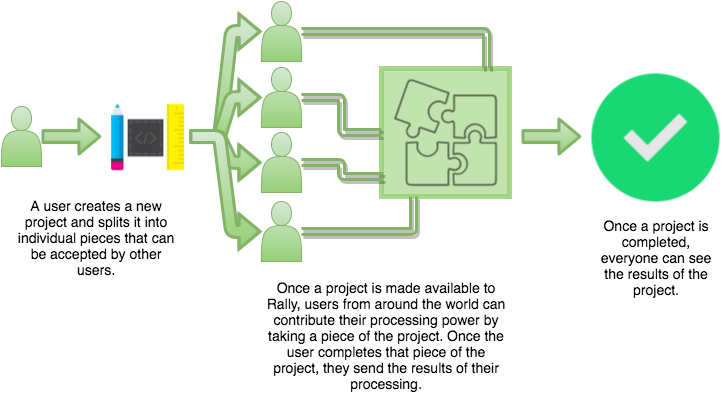

The diagram above was exported from draw.io. Its source (the exported page's mxGraphModel, read from the mxfile embedded in the PNG):
<mxGraphModel dx="950" dy="605" grid="1" gridSize="10" guides="1" tooltips="1" connect="1" arrows="1" fold="1" page="1" pageScale="1" pageWidth="850" pageHeight="1100" background="#ffffff" math="0" shadow="0">
  <root>
    <mxCell id="0" />
    <mxCell id="1" parent="0" />
    <mxCell id="2" value="" style="shape=image;html=1;verticalAlign=top;verticalLabelPosition=bottom;labelBackgroundColor=#ffffff;imageAspect=0;aspect=fixed;image=https://cdn0.iconfinder.com/data/icons/shift-free/32/Complete_Symbol-128.png;fillColor=#3333FF;" vertex="1" parent="1">
      <mxGeometry x="610" y="118" width="128" height="128" as="geometry" />
    </mxCell>
    <mxCell id="3" value="" style="shape=actor;whiteSpace=wrap;html=1;plain-green" vertex="1" parent="1">
      <mxGeometry x="280" y="46" width="40" height="60" as="geometry" />
    </mxCell>
    <mxCell id="4" value="" style="shape=actor;whiteSpace=wrap;html=1;plain-green" vertex="1" parent="1">
      <mxGeometry x="280" y="112" width="40" height="60" as="geometry" />
    </mxCell>
    <mxCell id="5" value="" style="shape=actor;whiteSpace=wrap;html=1;plain-green" vertex="1" parent="1">
      <mxGeometry x="280" y="177" width="40" height="60" as="geometry" />
    </mxCell>
    <mxCell id="6" value="" style="shape=actor;whiteSpace=wrap;html=1;plain-green" vertex="1" parent="1">
      <mxGeometry x="280" y="246" width="40" height="60" as="geometry" />
    </mxCell>
    <mxCell id="7" value="" style="shape=actor;whiteSpace=wrap;html=1;plain-green" vertex="1" parent="1">
      <mxGeometry x="20" y="151" width="40" height="60" as="geometry" />
    </mxCell>
    <mxCell id="8" value="" style="shape=image;html=1;verticalAlign=top;verticalLabelPosition=bottom;labelBackgroundColor=#ffffff;imageAspect=0;aspect=fixed;image=https://cdn3.iconfinder.com/data/icons/cmyk-product-development/128/cmyk-08-128.png;rounded=1;strokeColor=#000000;strokeWidth=4;fillColor=none;" vertex="1" parent="1">
      <mxGeometry x="120" y="137" width="88" height="88" as="geometry" />
    </mxCell>
    <mxCell id="9" value="" style="endArrow=classic;html=1;strokeWidth=3;plain-green;shape=flexArrow;edgeStyle=entityRelationEdgeStyle;elbow=vertical;" edge="1" source="8" target="3" parent="1">
      <mxGeometry x="208" y="76" width="50" height="50" as="geometry">
        <mxPoint x="10" y="60" as="sourcePoint" />
        <mxPoint x="60" y="10" as="targetPoint" />
      </mxGeometry>
    </mxCell>
    <mxCell id="10" value="" style="endArrow=classic;html=1;strokeWidth=3;plain-green;shape=flexArrow;edgeStyle=entityRelationEdgeStyle;elbow=vertical;" edge="1" source="8" target="4" parent="1">
      <mxGeometry x="208" y="142" width="50" height="50" as="geometry">
        <mxPoint x="10" y="60" as="sourcePoint" />
        <mxPoint x="60" y="10" as="targetPoint" />
      </mxGeometry>
    </mxCell>
    <mxCell id="11" value="" style="endArrow=classic;html=1;strokeWidth=3;plain-green;shape=flexArrow;edgeStyle=entityRelationEdgeStyle;elbow=vertical;" edge="1" source="8" target="5" parent="1">
      <mxGeometry x="208" y="181" width="50" height="50" as="geometry">
        <mxPoint x="10" y="60" as="sourcePoint" />
        <mxPoint x="60" y="10" as="targetPoint" />
      </mxGeometry>
    </mxCell>
    <mxCell id="12" value="" style="endArrow=classic;html=1;strokeWidth=3;plain-green;shape=flexArrow;edgeStyle=entityRelationEdgeStyle;elbow=vertical;" edge="1" source="8" target="6" parent="1">
      <mxGeometry x="208" y="181" width="50" height="50" as="geometry">
        <mxPoint x="10" y="60" as="sourcePoint" />
        <mxPoint x="60" y="10" as="targetPoint" />
      </mxGeometry>
    </mxCell>
    <mxCell id="13" value="" style="endArrow=classic;html=1;strokeWidth=3;shape=flexArrow;plain-green" edge="1" source="7" target="8" parent="1">
      <mxGeometry x="60" y="181" width="50" height="50" as="geometry">
        <mxPoint x="10" y="60" as="sourcePoint" />
        <mxPoint x="60" y="10" as="targetPoint" />
      </mxGeometry>
    </mxCell>
    <mxCell id="14" value="" style="shape=image;html=1;verticalAlign=top;verticalLabelPosition=bottom;labelBackgroundColor=#ffffff;imageAspect=0;aspect=fixed;image=https://cdn3.iconfinder.com/data/icons/technology-mix/200/Technology_Mix_-_Final-38-128.png;rounded=1;strokeColor=#000000;strokeWidth=5;fillColor=none;imageBackground=#97D077;imageBorder=#97D077;perimeterSpacing=0;opacity=60;" vertex="1" parent="1">
      <mxGeometry x="400" y="113" width="128" height="128" as="geometry" />
    </mxCell>
    <mxCell id="15" value="" style="endArrow=classic;html=1;strokeWidth=3;shape=flexArrow;plain-green" edge="1" parent="1">
      <mxGeometry x="600" y="350" width="50" height="50" as="geometry">
        <mxPoint x="540" y="181" as="sourcePoint" />
        <mxPoint x="600" y="181" as="targetPoint" />
      </mxGeometry>
    </mxCell>
    <mxCell id="16" value="" style="endArrow=classic;html=1;strokeWidth=3;shape=link;edgeStyle=orthogonalEdgeStyle;entryX=0.82;entryY=0;entryPerimeter=0;plain-green;shadow=1;comic=0;rounded=1;" edge="1" source="3" target="14" parent="1">
      <mxGeometry x="320" y="76" width="50" height="50" as="geometry">
        <mxPoint x="10" y="60" as="sourcePoint" />
        <mxPoint x="60" y="10" as="targetPoint" />
        <Array as="points">
          <mxPoint x="505" y="76" />
        </Array>
      </mxGeometry>
    </mxCell>
    <mxCell id="17" value="" style="endArrow=classic;html=1;strokeWidth=3;shape=link;edgeStyle=orthogonalEdgeStyle;entryX=0;entryY=0.5;shadow=1;plain-green" edge="1" source="4" target="14" parent="1">
      <mxGeometry x="320" y="142" width="50" height="50" as="geometry">
        <mxPoint x="10" y="60" as="sourcePoint" />
        <mxPoint x="60" y="10" as="targetPoint" />
        <Array as="points">
          <mxPoint x="360" y="142" />
          <mxPoint x="360" y="177" />
        </Array>
      </mxGeometry>
    </mxCell>
    <mxCell id="18" value="" style="endArrow=classic;html=1;strokeWidth=3;shape=link;edgeStyle=orthogonalEdgeStyle;entryX=0.016;entryY=0.844;entryPerimeter=0;plain-green;shadow=1;" edge="1" source="5" target="14" parent="1">
      <mxGeometry x="320" y="207" width="50" height="50" as="geometry">
        <mxPoint x="10" y="60" as="sourcePoint" />
        <mxPoint x="390" y="220" as="targetPoint" />
        <Array as="points">
          <mxPoint x="360" y="207" />
          <mxPoint x="360" y="221" />
        </Array>
      </mxGeometry>
    </mxCell>
    <mxCell id="19" value="" style="endArrow=classic;html=1;strokeWidth=3;shape=link;edgeStyle=orthogonalEdgeStyle;entryX=0.25;entryY=1;plain-green;shadow=1;" edge="1" source="6" target="14" parent="1">
      <mxGeometry x="320" y="241" width="50" height="50" as="geometry">
        <mxPoint x="10" y="60" as="sourcePoint" />
        <mxPoint x="60" y="10" as="targetPoint" />
        <Array as="points">
          <mxPoint x="432" y="276" />
        </Array>
      </mxGeometry>
    </mxCell>
    <mxCell id="20" value="&lt;p&gt;&lt;font style=&quot;font-size: 14px&quot;&gt;A user creates a new project and splits it into individual pieces that can be accepted by other users.&lt;/font&gt;&lt;/p&gt;" style="text;html=1;strokeColor=none;fillColor=none;align=center;verticalAlign=middle;whiteSpace=wrap;overflow=hidden;rounded=1;labelBackgroundColor=#FFFFFF;fontFamily=Helvetica;" vertex="1" parent="1">
      <mxGeometry x="30" y="229" width="170" height="94" as="geometry" />
    </mxCell>
    <mxCell id="21" value="&lt;font style=&quot;font-size: 14px&quot;&gt;Once a project is made available to Rally, users from around the world can contribute their processing power by taking a piece of the project. Once the user completes that piece of the project, they send the results of their processing.&lt;/font&gt;" style="text;html=1;strokeColor=none;fillColor=none;align=center;verticalAlign=middle;whiteSpace=wrap;overflow=hidden;rounded=1;labelBackgroundColor=#FFFFFF;fontFamily=Helvetica;" vertex="1" parent="1">
      <mxGeometry x="280" y="320" width="250" height="120" as="geometry" />
    </mxCell>
    <mxCell id="22" value="&lt;font style=&quot;font-size: 14px&quot;&gt;Once a project is completed, everyone can see the results of the project.&lt;/font&gt;" style="text;html=1;strokeColor=none;fillColor=none;align=center;verticalAlign=middle;whiteSpace=wrap;overflow=hidden;rounded=1;labelBackgroundColor=#FFFFFF;fontFamily=Helvetica;" vertex="1" parent="1">
      <mxGeometry x="610" y="260" width="130" height="84" as="geometry" />
    </mxCell>
  </root>
</mxGraphModel>